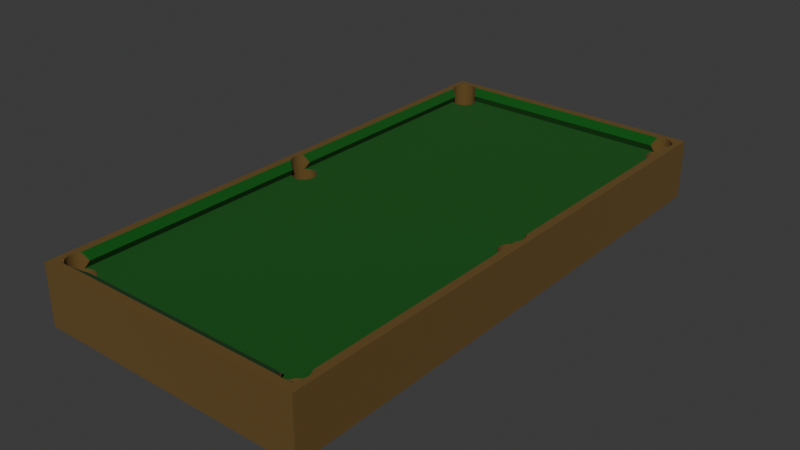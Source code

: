 # Source: pool_table.blend  (saved by Blender 5.1.30; exported with 4.5.12 LTS)
import bpy
from mathutils import Matrix  # noqa: F401  (used for matrix-valued properties, if any)

bpy.ops.wm.read_factory_settings(use_empty=True)
scene = bpy.context.scene
scene.name = 'Scene'

# ---- collections
col_collection = bpy.data.collections.new('Collection'); scene.collection.children.link(col_collection)

# ---- materials (node trees are filled in below, after node groups)
mat_material = bpy.data.materials.new('Material')
mat_material.alpha_threshold = 0.0
mat_material.use_backface_culling_lightprobe_volume = False
mat_material.roughness = 0.5
mat_material.line_color = (0.0, 0.0, 0.0, 1.0)
mat_material_001 = bpy.data.materials.new('Material.001')

# ---- material node trees
mat_material.use_nodes = True; mat_material.node_tree.nodes.clear()
_N = mat_material.node_tree.nodes; _L = mat_material.node_tree.links
n0 = _N.new('ShaderNodeOutputMaterial'); n0.name = 'Material Output'; n0.location = (200, 100)
n1 = _N.new('ShaderNodeBsdfPrincipled'); n1.name = 'Principled BSDF'; n1.location = (-200, 100)
n1.inputs[0].default_value = (0.1276, 0.0716, 0.01287, 1.0)
n1.inputs[2].default_value = 1.0
_L.new(n1.outputs[0], n0.inputs[0])
n0.is_active_output = True
mat_material_001.use_nodes = True; mat_material_001.node_tree.nodes.clear()
_N = mat_material_001.node_tree.nodes; _L = mat_material_001.node_tree.links
n0 = _N.new('ShaderNodeBsdfPrincipled'); n0.name = 'Principled BSDF'; n0.location = (-200, 100)
n0.inputs[0].default_value = (0.0, 0.08849, 0.001786, 1.0)
n0.inputs[2].default_value = 1.0
n1 = _N.new('ShaderNodeOutputMaterial'); n1.name = 'Material Output'; n1.location = (200, 100)
_L.new(n0.outputs[0], n1.inputs[0])
n1.is_active_output = True

# ---- world
world_world = bpy.data.worlds.new('World'); scene.world = world_world
world_world.use_nodes = True; world_world.node_tree.nodes.clear()
_N = world_world.node_tree.nodes; _L = world_world.node_tree.links
n0 = _N.new('ShaderNodeOutputWorld'); n0.name = 'World Output'; n0.location = (200, 100)
n1 = _N.new('ShaderNodeBackground'); n1.name = 'Background'; n1.location = (-200, 100)
n1.inputs[0].default_value = (0.05088, 0.05088, 0.05088, 1.0)
_L.new(n1.outputs[0], n0.inputs[0])
n0.is_active_output = True
world_world.color = (0.05088, 0.05088, 0.05088)
world_world.sun_shadow_jitter_overblur = 0.0

# ---- meshes
me_cube = bpy.data.meshes.new('Cube')
me_cube.from_pydata([(0.5, 0.5, -0.5), (0.4677, -0.4809, 0.2467), (0.5, -0.5, -0.5), (-0.5, 0.5, -0.5), (-0.4677, -0.4809, 0.2467), (-0.5, -0.5, -0.5), (0.5, -0.5, 0.5), (-0.5, -0.5, 0.5), (0.5, 0.5, 0.5), (-0.5, 0.5, 0.5), (0.4706, -0.4838, 0.5), (-0.4706, -0.4838, 0.5), (0.4706, 0.4838, 0.5), (-0.4706, 0.4838, 0.5), (0.0, -0.4838, 0.5), (0.0, 0.4838, 0.5), (0.0, -0.4809, 0.2467), (0.0, 0.4809, 0.2467), (0.0, 0.473, 0.3733), (0.0, -0.4638, 0.3733), (0.0, 0.0, 0.2467), (-0.4611, -0.4444, 0.2467), (-0.4611, -0.01655, 0.2467), (-0.4677, -0.4781, 0.2467), (-0.4677, -0.4471, 0.2467), (-0.4677, -0.01386, 0.2467), (-0.4536, -0.01857, 0.2467), (-0.4536, -0.4423, 0.2467), (-0.4454, -0.4411, 0.2467), (-0.4454, -0.01982, 0.2467), (-0.4368, -0.4407, 0.2467), (-0.4368, -0.02024, 0.2467), (-0.4201, -0.01857, 0.2467), (-0.4125, -0.01655, 0.2467), (-0.4283, -0.01982, 0.2467), (-0.4004, -0.01051, 0.2467), (-0.4058, -0.01383, 0.2467), (-0.3933, 0.0, 0.2467), (-0.3964, -0.006722, 0.2467), (-0.3939, -0.002614, 0.2467), (-0.4611, -0.4808, 0.2467), (-0.4609, -0.4809, 0.2467), (-0.4201, -0.4423, 0.2467), (-0.4128, -0.4809, 0.2467), (-0.4058, -0.4781, 0.2467), (-0.4058, -0.4471, 0.2467), (-0.4125, -0.4444, 0.2467), (-0.4125, -0.4808, 0.2467), (-0.4283, -0.4411, 0.2467), (-0.4004, -0.4747, 0.2467), (-0.4004, -0.4504, 0.2467), (-0.393, -0.4626, 0.2467), (-0.3939, -0.4668, 0.2467), (-0.3939, -0.4583, 0.2467), (-0.3964, -0.471, 0.2467), (-0.3964, -0.4542, 0.2467), (-0.4732, 0.4781, -0.5), (-0.4678, 0.4814, -0.5), (-0.4611, 0.4841, -0.5), (-0.4536, 0.4861, -0.5), (-0.4454, 0.4874, -0.5), (-0.4444, 0.4444, -0.5), (-0.4368, 0.4878, -0.5), (-0.4368, 0.444, -0.5), (-0.4283, 0.4444, -0.5), (-0.4283, 0.4874, -0.5), (-0.4201, 0.4457, -0.5), (-0.4201, 0.4861, -0.5), (-0.4125, 0.4477, -0.5), (-0.4125, 0.4841, -0.5), (-0.4058, 0.4814, -0.5), (-0.4058, 0.4504, -0.5), (-0.3964, 0.4575, -0.5), (-0.3964, 0.4743, -0.5), (-0.393, 0.4659, -0.5), (0.3933, 0.4659, -0.5), (-0.3939, 0.4616, -0.5), (-0.3939, 0.4702, -0.5), (0.3933, 0.001658, -0.5), (-0.4004, 0.4537, -0.5), (-0.4004, 0.4781, -0.5), (0.3941, 0.4616, -0.5), (0.3941, -0.002614, -0.5), (0.3941, 0.00593, -0.5), (0.3941, 0.4702, -0.5), (0.3966, 0.4575, -0.5), (0.3966, 0.01004, -0.5), (0.4007, 0.4537, -0.5), (0.4007, 0.01382, -0.5), (0.3966, -0.006722, -0.5), (0.3966, 0.4743, -0.5), (0.4061, -0.01383, -0.5), (0.4061, 0.01714, -0.5), (0.4061, 0.4504, -0.5), (0.4061, 0.4814, -0.5), (0.4128, 0.4477, -0.5), (0.4128, 0.01987, -0.5), (0.4128, 0.4841, -0.5), (0.4203, 0.4861, -0.5), (0.4203, 0.4457, -0.5), (0.4203, 0.02189, -0.5), (0.4203, -0.01857, -0.5), (0.4128, -0.01655, -0.5), (0.4007, -0.01051, -0.5), (0.4007, 0.4781, -0.5), (0.4286, -0.01982, -0.5), (0.4286, 0.02314, -0.5), (0.4286, 0.4444, -0.5), (0.4286, 0.4874, -0.5), (0.4371, -0.02024, -0.5), (0.4371, 0.02356, -0.5), (0.4371, 0.4878, -0.5), (0.4371, 0.444, -0.5), (0.4456, -0.01982, -0.5), (0.4456, -0.4411, -0.5), (0.4456, 0.02314, -0.5), (0.4456, 0.4444, -0.5), (0.4456, 0.4874, -0.5), (0.4409, -0.4409, -0.5), (0.4539, -0.4423, -0.5), (0.4539, -0.01857, -0.5), (0.4539, 0.4457, -0.5), (0.4539, 0.02189, -0.5), (0.4539, 0.4861, -0.5), (0.4614, -0.4444, -0.5), (0.4614, -0.01655, -0.5), (0.4614, 0.01987, -0.5), (0.4614, 0.4477, -0.5), (0.4681, -0.4471, -0.5), (0.4614, 0.4841, -0.5), (0.4681, 0.01714, -0.5), (0.4681, -0.01383, -0.5), (0.4681, 0.4504, -0.5), (0.4735, -0.4504, -0.5), (0.4735, -0.01051, -0.5), (0.4735, 0.01382, -0.5), (0.4681, 0.4814, -0.5), (0.4776, -0.4542, -0.5), (0.4776, -0.006722, -0.5), (0.4758, -0.4726, -0.5), (0.4776, 0.01004, -0.5), (0.4735, 0.4537, -0.5), (0.4735, 0.4781, -0.5), (0.4801, -0.4583, -0.5), (0.4801, -0.002614, -0.5), (0.4801, 0.00593, -0.5), (0.4776, 0.4575, -0.5), (0.4809, 0.001658, -0.5), (0.4809, 0.4659, -0.5), (0.4809, -0.4626, -0.5), (0.4801, 0.4616, -0.5), (0.4801, 0.4702, -0.5), (0.4801, -0.4668, -0.5), (0.4776, 0.4743, -0.5), (0.4776, -0.471, -0.5), (-0.4806, -0.4626, -0.5), (-0.4806, 0.001658, -0.5), (-0.4798, -0.4668, -0.5), (-0.4806, 0.4659, -0.5), (-0.4798, -0.002614, -0.5), (-0.4798, -0.4583, -0.5), (-0.4798, 0.4616, -0.5), (-0.4798, 0.00593, -0.5), (-0.4773, -0.471, -0.5), (-0.4798, 0.4702, -0.5), (-0.4773, -0.006722, -0.5), (-0.4773, -0.4542, -0.5), (-0.4773, 0.4575, -0.5), (-0.4773, 0.01004, -0.5), (-0.4732, -0.01051, -0.5), (-0.4732, -0.4504, -0.5), (-0.4732, 0.4537, -0.5), (-0.4732, 0.01382, -0.5), (-0.4678, -0.4781, -0.5), (-0.4678, -0.4471, -0.5), (-0.4678, -0.01383, -0.5), (-0.4678, 0.01714, -0.5), (-0.4749, -0.4731, -0.5), (-0.4732, -0.4747, -0.5), (-0.4773, 0.4743, -0.5), (-0.4678, 0.4504, -0.5), (-0.4611, -0.4444, -0.5), (-0.4611, -0.4808, -0.5), (-0.4611, -0.01655, -0.5), (-0.4611, 0.01987, -0.5), (-0.4611, 0.4477, -0.5), (-0.4536, -0.4828, -0.5), (-0.4536, -0.4423, -0.5), (-0.4536, -0.01857, -0.5), (-0.4536, 0.02189, -0.5), (-0.4536, 0.4457, -0.5), (-0.4454, 0.02314, -0.5), (-0.4454, 0.4444, -0.5), (-0.4454, -0.4841, -0.5), (-0.4454, -0.4411, -0.5), (-0.4454, -0.01982, -0.5), (-0.4368, -0.02024, -0.5), (-0.4368, -0.4407, -0.5), (-0.4368, 0.02356, -0.5), (-0.4283, 0.02314, -0.5), (-0.4283, -0.01982, -0.5), (-0.4283, -0.4411, -0.5), (-0.4283, -0.4841, -0.5), (-0.4368, -0.4845, -0.5), (-0.4201, -0.4828, -0.5), (-0.4201, -0.4423, -0.5), (-0.4201, -0.01857, -0.5), (-0.4201, 0.02189, -0.5), (-0.4125, -0.4808, -0.5), (-0.4125, -0.4444, -0.5), (-0.4125, -0.01655, -0.5), (-0.4125, 0.01987, -0.5), (-0.4058, -0.4471, -0.5), (-0.4058, -0.4781, -0.5), (-0.4058, -0.01383, -0.5), (-0.4058, 0.01714, -0.5), (-0.4004, -0.4504, -0.5), (-0.4004, -0.01051, -0.5), (-0.3964, -0.4542, -0.5), (-0.4004, -0.4747, -0.5), (-0.3964, -0.006722, -0.5), (-0.3939, -0.4668, -0.5), (-0.3939, -0.4583, -0.5), (-0.3939, -0.002614, -0.5), (-0.3939, 0.00593, -0.5), (-0.3964, -0.471, -0.5), (-0.3964, 0.01004, -0.5), (-0.4004, 0.01382, -0.5), (0.3933, -0.4626, -0.5), (-0.393, -0.4626, -0.5), (0.3941, -0.4668, -0.5), (0.3941, -0.4583, -0.5), (0.4007, -0.4747, -0.5), (0.4007, -0.4504, -0.5), (0.4061, -0.4471, -0.5), (0.4061, -0.4781, -0.5), (0.4128, -0.4444, -0.5), (0.4128, -0.4808, -0.5), (0.3966, -0.471, -0.5), (0.3966, -0.4542, -0.5), (-0.393, 0.001658, -0.5), (0.4203, -0.4828, -0.5), (0.4203, -0.4423, -0.5), (0.4371, -0.4407, -0.5), (0.4371, -0.4845, -0.5), (0.4286, -0.4841, -0.5), (0.4286, -0.4411, -0.5), (0.4456, -0.4841, -0.5), (0.4539, -0.4828, -0.5), (0.4735, -0.4747, -0.5), (0.4614, -0.4808, -0.5), (0.4681, -0.4781, -0.5), (0.4286, -0.4841, 0.5), (0.4266, -0.4838, 0.5), (0.4476, -0.4838, 0.5), (0.4456, -0.4841, 0.5), (0.4371, -0.4845, 0.5), (-0.4473, -0.4838, 0.5), (-0.4454, -0.4841, 0.5), (-0.4283, -0.4841, 0.5), (-0.4263, -0.4838, 0.5), (-0.4368, -0.4845, 0.5), (0.4735, 0.4537, 0.5), (0.4706, 0.0156, 0.5), (0.4706, 0.452, 0.5), (0.4706, 0.4798, 0.5), (0.4735, 0.4781, 0.5), (0.4776, 0.4743, 0.5), (0.4809, 0.4659, 0.5), (0.4801, 0.4616, 0.5), (0.4801, 0.4702, 0.5), (0.4776, 0.4575, 0.5), (0.4735, -0.4504, 0.5), (0.4735, -0.4747, 0.5), (0.4706, -0.4765, 0.5), (0.4706, -0.4486, 0.5), (0.4706, -0.01228, 0.5), (0.4776, -0.4542, 0.5), (0.4809, -0.4626, 0.5), (0.4801, -0.4668, 0.5), (0.4801, -0.4583, 0.5), (0.4776, -0.471, 0.5), (0.4735, -0.01051, 0.5), (0.4776, -0.006722, 0.5), (0.4776, 0.01004, 0.5), (0.4735, 0.01382, 0.5), (0.4809, 0.001658, 0.5), (0.4801, -0.002614, 0.5), (0.4801, 0.00593, 0.5), (-0.4798, -0.4668, 0.5), (-0.4806, -0.4626, 0.5), (-0.4773, -0.471, 0.5), (-0.4798, -0.4583, 0.5), (-0.4732, -0.4504, 0.5), (-0.4706, -0.4488, 0.5), (-0.4706, -0.01211, 0.5), (-0.4732, -0.4747, 0.5), (-0.4706, -0.4763, 0.5), (-0.4773, -0.4542, 0.5), (-0.4798, 0.4616, 0.5), (-0.4806, 0.4659, 0.5), (-0.4798, 0.4702, 0.5), (-0.4773, 0.4743, 0.5), (-0.4732, 0.4537, 0.5), (-0.4706, 0.01542, 0.5), (-0.4706, 0.4521, 0.5), (-0.4706, 0.4797, 0.5), (-0.4732, 0.4781, 0.5), (-0.4773, 0.4575, 0.5), (-0.4806, 0.001658, 0.5), (-0.4798, -0.002614, 0.5), (-0.4798, 0.00593, 0.5), (-0.4732, -0.01051, 0.5), (-0.4732, 0.01382, 0.5), (-0.4773, -0.006722, 0.5), (-0.4773, 0.01004, 0.5), (-0.462, 0.4838, 0.5), (-0.4611, 0.4841, 0.5), (-0.4454, 0.4874, 0.5), (-0.4536, 0.4861, 0.5), (-0.4283, 0.4874, 0.5), (-0.4125, 0.4841, 0.5), (-0.4116, 0.4838, 0.5), (-0.4201, 0.4861, 0.5), (-0.4368, 0.4878, 0.5), (0.4128, 0.4841, 0.5), (0.4119, 0.4838, 0.5), (0.4286, 0.4874, 0.5), (0.4203, 0.4861, 0.5), (0.4456, 0.4874, 0.5), (0.4614, 0.4841, 0.5), (0.4623, 0.4838, 0.5), (0.4539, 0.4861, 0.5), (0.4371, 0.4878, 0.5), (-0.4657, -0.4789, 0.4692), (-0.4611, -0.4808, 0.4812), (-0.4125, -0.4808, 0.4812), (-0.4536, -0.4828, 0.494), (-0.3933, -0.4638, 0.3733), (-0.3939, -0.4668, 0.3929), (-0.3964, -0.471, 0.4189), (-0.4004, -0.4747, 0.4429), (-0.4058, -0.4781, 0.4639), (-0.4201, -0.4828, 0.494), (0.4658, -0.479, 0.4697), (0.4681, -0.4781, 0.4839), (0.4681, -0.4471, 0.4839), (0.4506, -0.01906, 0.3733), (0.4506, -0.4419, 0.3733), (0.4539, -0.4423, 0.3939), (0.4614, -0.4444, 0.4419), (0.4539, -0.01857, 0.3939), (0.4614, -0.01655, 0.4419), (0.4681, -0.01383, 0.4839), (-0.4506, 0.02234, 0.3733), (-0.4506, 0.4452, 0.3733), (-0.4536, 0.4457, 0.3921), (-0.4611, 0.4477, 0.4401), (-0.4669, 0.4818, 0.4763), (-0.4678, 0.4814, 0.4821), (-0.4678, 0.4504, 0.4821), (-0.4611, 0.01987, 0.4401), (-0.4678, 0.01714, 0.4821), (-0.4536, 0.02189, 0.3921), (0.3959, 0.473, 0.3733), (0.3966, 0.4743, 0.3879), (0.4007, 0.4781, 0.4327), (0.467, 0.4818, 0.4771), (0.4061, 0.4814, 0.4719), (-0.3964, 0.4743, 0.3879), (-0.3956, 0.473, 0.3733), (-0.4004, 0.4781, 0.4327), (-0.4058, 0.4814, 0.4719), (-0.405, 0.4809, 0.2467), (-0.3964, 0.4743, 0.3533), (-0.4004, 0.4781, 0.292), (0.3966, 0.4743, 0.3533), (0.4053, 0.4809, 0.2467), (0.4007, 0.4781, 0.292), (-0.4506, -0.4419, 0.3733), (-0.4506, -0.01902, 0.3733), (-0.4536, -0.01857, 0.3921), (-0.4611, -0.01655, 0.4401), (-0.4678, -0.01383, 0.4821), (-0.4678, -0.4781, 0.4821), (-0.4678, -0.4471, 0.4821), (-0.4536, -0.4423, 0.3921), (-0.4611, -0.4444, 0.4401), (-0.4611, -0.01655, 0.2953), (-0.4536, -0.01857, 0.3514), (-0.4657, -0.4789, 0.2612), (-0.4611, -0.4444, 0.2953), (-0.4536, -0.4423, 0.3514), (-0.4536, 0.4457, 0.3514), (-0.4677, 0.01717, 0.2467), (-0.4677, 0.4504, 0.2467), (-0.4611, 0.4477, 0.2953), (-0.4611, 0.01987, 0.2953), (-0.4536, 0.02189, 0.3514), (0.4614, 0.01987, 0.4419), (0.4681, 0.01714, 0.4839), (0.4506, 0.4452, 0.3733), (0.4506, 0.02238, 0.3733), (0.4539, 0.02189, 0.3939), (0.4539, 0.4457, 0.3939), (0.4614, 0.4477, 0.4419), (0.4681, 0.4814, 0.4839), (0.4681, 0.4504, 0.4839), (0.4677, 0.01729, 0.2467), (0.4614, 0.01987, 0.2932), (0.4677, 0.4503, 0.2467), (0.4539, 0.02189, 0.3493), (0.4539, 0.4457, 0.3493), (0.4614, 0.4477, 0.2932), (0.4658, -0.479, 0.2606), (0.4677, -0.4782, 0.2467), (0.4677, -0.4469, 0.2467), (0.4677, -0.01397, 0.2467), (0.4614, -0.4444, 0.2932), (0.4539, -0.4423, 0.3493), (0.4539, -0.01857, 0.3493), (0.4614, -0.01655, 0.2932), (0.3935, -0.4638, 0.3733), (0.3941, -0.4668, 0.3929), (0.3966, -0.471, 0.4189), (0.4007, -0.4747, 0.4429), (0.4061, -0.4781, 0.4639), (0.4128, -0.4808, 0.4812), (0.4614, -0.4808, 0.4812), (0.4539, -0.4828, 0.494), (0.4203, -0.4828, 0.494), (0.4128, -0.4808, 0.2472), (0.4614, -0.4808, 0.2472), (0.4611, -0.4809, 0.2467), (0.4131, -0.4809, 0.2467), (0.3941, -0.4668, 0.3505), (0.4007, -0.4747, 0.292), (0.3966, -0.471, 0.3201), (0.4061, -0.4781, 0.2674), (-0.4611, -0.4808, 0.2472), (-0.4125, -0.4808, 0.2472), (-0.3939, -0.4668, 0.3505), (-0.3964, -0.471, 0.3201), (-0.4058, -0.4781, 0.2674), (-0.4004, -0.4747, 0.292), (0.3941, -0.002614, 0.2467), (0.3936, 0.0, 0.2467), (0.3966, -0.006722, 0.2467), (0.4007, -0.01051, 0.2467), (0.4061, -0.01383, 0.2467), (0.4128, -0.01655, 0.2467), (0.4203, -0.01857, 0.2467), (0.4456, -0.01982, 0.2467), (0.4371, -0.02024, 0.2467), (0.4286, -0.01982, 0.2467), (0.3933, -0.4626, 0.2467), (0.3941, -0.4668, 0.2467), (0.3941, -0.4583, 0.2467), (0.3966, -0.471, 0.2467), (0.3966, -0.4542, 0.2467), (0.4061, -0.4781, 0.2467), (0.4061, -0.4471, 0.2467), (0.4203, -0.4423, 0.2467), (0.4128, -0.4444, 0.2467), (0.4128, -0.4808, 0.2467), (0.4007, -0.4747, 0.2467), (0.4007, -0.4504, 0.2467), (0.4539, -0.01857, 0.2467), (0.4539, -0.4423, 0.2467), (0.4456, -0.4411, 0.2467), (0.4371, -0.4407, 0.2467), (0.4286, -0.4411, 0.2467), (0.4614, -0.4808, 0.2467), (0.4614, -0.4444, 0.2467), (0.4614, -0.01655, 0.2467), (0.3941, 0.4616, 0.2467), (0.3933, 0.4659, 0.2467), (0.3966, 0.4575, 0.2467), (0.3966, 0.4743, 0.2467), (0.3941, 0.4702, 0.2467), (0.4061, 0.4504, 0.2467), (0.4128, 0.4477, 0.2467), (0.4203, 0.4457, 0.2467), (0.4286, 0.4444, 0.2467), (0.4007, 0.4537, 0.2467), (0.4007, 0.4781, 0.2467), (0.3933, 0.001658, 0.2467), (0.3941, 0.00593, 0.2467), (0.4007, 0.01382, 0.2467), (0.3966, 0.01004, 0.2467), (0.4128, 0.01987, 0.2467), (0.4286, 0.02314, 0.2467), (0.4203, 0.02189, 0.2467), (0.4061, 0.01714, 0.2467), (0.4371, 0.02356, 0.2467), (0.4371, 0.444, 0.2467), (0.4539, 0.02189, 0.2467), (0.4539, 0.4457, 0.2467), (0.4456, 0.02314, 0.2467), (0.4456, 0.4444, 0.2467), (0.4614, 0.4477, 0.2467), (0.4614, 0.01987, 0.2467), (-0.4611, 0.01987, 0.2467), (-0.4611, 0.4477, 0.2467), (-0.4536, 0.02189, 0.2467), (-0.4454, 0.02314, 0.2467), (-0.4454, 0.4444, 0.2467), (-0.4368, 0.444, 0.2467), (-0.4283, 0.4444, 0.2467), (-0.4536, 0.4457, 0.2467), (-0.4004, 0.4537, 0.2467), (-0.4058, 0.4504, 0.2467), (-0.4125, 0.4477, 0.2467), (-0.4201, 0.4457, 0.2467), (-0.3964, 0.4743, 0.2467), (-0.393, 0.4659, 0.2467), (-0.3939, 0.4616, 0.2467), (-0.3939, 0.4702, 0.2467), (-0.3964, 0.4575, 0.2467), (-0.4004, 0.4781, 0.2467), (-0.4368, 0.02356, 0.2467), (-0.4125, 0.01987, 0.2467), (-0.4201, 0.02189, 0.2467), (-0.4283, 0.02314, 0.2467), (-0.3964, 0.01004, 0.2467), (-0.4004, 0.01382, 0.2467), (-0.393, 0.001658, 0.2467), (-0.3939, 0.00593, 0.2467), (-0.4058, 0.01714, 0.2467)], [], [(23, 4, 41, 40), (47, 43, 16, 20, 37, 39, 38, 35, 36, 33, 32, 34, 31, 29, 26, 22, 25, 24, 21, 27, 28, 30, 48, 42, 46, 45, 50, 55, 53, 51, 52, 54, 49, 44), (2, 6, 7, 5), (5, 7, 9, 3), (153, 0, 2, 139, 154, 152, 149, 143, 137, 133, 128, 124, 119, 114, 118, 109, 113, 120, 125, 131, 134, 138, 144, 147, 145, 140, 135, 130, 126, 122, 115, 110, 112, 116, 121, 127, 132, 141, 146, 150, 148, 151), (163, 177, 5, 3, 179, 164, 158, 161, 167, 171, 180, 185, 190, 192, 61, 198, 191, 189, 184, 176, 172, 168, 162, 156, 159, 165, 169, 175, 183, 188, 195, 196, 197, 194, 187, 181, 174, 170, 166, 160, 155, 157), (179, 3, 0, 153, 142, 136, 129, 123, 117, 111, 108, 98, 97, 94, 104, 90, 84, 75, 81, 85, 87, 93, 95, 99, 107, 112, 110, 106, 100, 96, 92, 88, 86, 83, 78, 82, 89, 103, 91, 102, 101, 105, 109, 118, 243, 246, 242, 236, 234, 233, 239, 231, 228, 230, 238, 232, 235, 237, 241, 245, 244, 247, 248, 250, 251, 249, 139, 2, 5, 177, 178, 173, 182, 186, 193, 203, 202, 204, 208, 213, 219, 225, 221, 229, 222, 218, 216, 212, 209, 205, 201, 197, 196, 200, 206, 210, 214, 217, 220, 223, 240, 224, 226, 227, 215, 211, 207, 199, 198, 61, 63, 64, 66, 68, 71, 79, 72, 76, 74, 77, 73, 80, 70, 69, 67, 65, 62, 60, 59, 58, 57, 56), (0, 8, 6, 2), (3, 9, 8, 0), (11, 7, 6, 10, 254, 255, 256, 252, 253, 14, 260, 259, 261, 258, 257), (274, 10, 6, 8, 12, 265, 266, 267, 270, 268, 269, 271, 262, 264, 263, 285, 284, 288, 286, 287, 283, 282, 276, 275, 272, 277, 280, 278, 279, 281, 273), (306, 13, 9, 7, 11, 297, 296, 291, 289, 290, 292, 298, 293, 294, 295, 312, 314, 310, 309, 311, 315, 313, 304, 305, 303, 308, 299, 300, 301, 302, 307), (331, 12, 8, 9, 13, 316, 317, 319, 318, 324, 320, 323, 321, 322, 15, 326, 325, 328, 327, 333, 329, 332, 330), (11, 257, 337, 335, 334), (260, 14, 19, 338, 339, 340, 341, 342, 336, 343), (10, 274, 345, 344), (346, 275, 276, 353, 352, 351, 347, 348, 349, 350), (358, 13, 306, 359), (354, 355, 356, 357, 360, 305, 304, 362, 361, 363), (367, 12, 331), (15, 18, 364, 365, 366, 368, 326), (370, 18, 15, 322, 372, 371, 369), (13, 358, 316), (17, 18, 370, 374, 375, 373), (364, 18, 17, 377, 378, 376), (384, 297, 11, 334), (379, 380, 381, 382, 383, 295, 294, 385, 387, 386), (390, 4, 23), (380, 379, 392, 391, 24, 25, 388, 389), (355, 354, 398, 397, 394, 395, 396, 393), (399, 400, 263, 264, 407, 405, 404, 401, 402, 403), (265, 12, 367, 406), (401, 412, 413, 410, 408, 409, 411, 402), (414, 415, 1), (347, 420, 421, 417, 416, 418, 419, 348), (19, 14, 253, 430, 427, 426, 425, 424, 423, 422), (254, 10, 344, 428, 429), (431, 434, 16, 19, 422, 435, 437, 436, 438), (1, 433, 432, 414), (439, 41, 4, 390), (19, 16, 43, 440, 443, 444, 442, 441, 338), (446, 20, 16, 434, 464, 460, 465, 458, 456, 455, 457, 459, 466, 461, 463, 462, 471, 470, 469, 468, 473, 416, 417, 474, 467, 452, 453, 454, 451, 450, 449, 448, 447, 445), (472, 433, 1, 415), (377, 17, 20, 446, 486, 487, 489, 488, 493, 490, 492, 491, 494, 498, 496, 501, 408, 410, 500, 497, 499, 495, 483, 482, 481, 480, 484, 477, 475, 476, 479, 478, 485), (20, 17, 373, 519, 514, 517, 515, 516, 518, 510, 511, 512, 513, 508, 507, 506, 509, 503, 395, 394, 502, 504, 505, 520, 523, 522, 521, 528, 525, 524, 527, 526, 37), (324, 62, 65, 320), (320, 65, 67, 323), (323, 67, 69, 321), (322, 321, 69, 70, 372), (375, 371, 372, 70, 80, 519, 373), (519, 80, 73, 514), (374, 369, 371, 375), (73, 77, 517, 514), (374, 370, 369), (77, 74, 515, 517), (74, 76, 516, 515), (76, 72, 518, 516), (72, 79, 510, 518), (79, 71, 511, 510), (71, 68, 512, 511), (68, 66, 513, 512), (66, 64, 508, 513), (64, 63, 507, 508), (63, 61, 192, 506, 507), (192, 190, 509, 506), (356, 355, 393), (190, 185, 503, 509), (357, 356, 393, 396), (185, 180, 360, 357, 396, 395, 503), (180, 171, 303, 305, 360), (171, 167, 308, 303), (308, 167, 161, 299), (299, 161, 158, 300), (300, 158, 164, 301), (301, 164, 179, 302), (302, 179, 56, 307), (306, 307, 56, 57, 359), (359, 57, 58, 317, 316, 358), (317, 58, 59, 319), (319, 59, 60, 318), (318, 60, 62, 324), (333, 111, 117, 329), (329, 117, 123, 332), (332, 123, 129, 330), (331, 330, 129, 136, 406, 367), (406, 136, 142, 266, 265), (266, 142, 153, 267), (153, 151, 270, 267), (151, 148, 268, 270), (148, 150, 269, 268), (150, 146, 271, 269), (146, 141, 262, 271), (264, 262, 141, 132, 407), (405, 407, 132, 127, 500, 410, 413), (127, 121, 497, 500), (404, 405, 413, 412), (121, 116, 499, 497), (404, 412, 401), (116, 112, 495, 499), (112, 107, 483, 495), (107, 99, 482, 483), (99, 95, 481, 482), (95, 93, 480, 481), (93, 87, 484, 480), (87, 85, 477, 484), (477, 85, 81, 475), (475, 81, 75, 476), (476, 75, 84, 479), (479, 84, 90, 478), (376, 365, 364), (478, 90, 104, 485), (378, 366, 365, 376), (485, 104, 94, 368, 366, 378, 377), (368, 94, 97, 325, 326), (325, 97, 98, 328), (328, 98, 108, 327), (327, 108, 111, 333), (520, 198, 199, 523), (523, 199, 207, 522), (522, 207, 211, 521), (521, 211, 215, 528), (528, 215, 227, 525), (525, 227, 226, 524), (226, 224, 527, 524), (224, 240, 526, 527), (39, 37, 526, 240, 223), (38, 39, 223, 220), (35, 38, 220, 217), (36, 35, 217, 214), (33, 36, 214, 210), (32, 33, 210, 206), (34, 32, 206, 200), (31, 34, 200, 196), (29, 31, 196, 195), (26, 29, 195, 188), (381, 380, 389), (22, 26, 188, 183), (382, 381, 389, 388), (383, 382, 388, 25, 22, 183, 175), (175, 169, 312, 295, 383), (169, 165, 314, 312), (314, 165, 159, 310), (310, 159, 156, 309), (309, 156, 162, 311), (311, 162, 168, 315), (315, 168, 172, 313), (304, 313, 172, 176, 362), (397, 361, 362, 176, 184, 502, 394), (502, 184, 189, 504), (398, 363, 361, 397), (504, 189, 191, 505), (354, 363, 398), (505, 191, 198, 520), (494, 110, 115, 498), (498, 115, 122, 496), (411, 403, 402), (496, 122, 126, 501), (409, 399, 403, 411), (501, 126, 130, 400, 399, 409, 408), (400, 130, 135, 285, 263), (285, 135, 140, 284), (140, 145, 288, 284), (145, 147, 286, 288), (147, 144, 287, 286), (144, 138, 283, 287), (138, 134, 282, 283), (276, 282, 134, 131, 353), (352, 353, 131, 125, 474, 417, 421), (125, 120, 467, 474), (351, 352, 421, 420), (120, 113, 452, 467), (351, 420, 347), (113, 109, 453, 452), (109, 105, 454, 453), (105, 101, 451, 454), (101, 102, 450, 451), (102, 91, 449, 450), (91, 103, 448, 449), (103, 89, 447, 448), (447, 89, 82, 445), (445, 82, 78, 486, 446), (486, 78, 83, 487), (487, 83, 86, 489), (489, 86, 88, 488), (488, 88, 92, 493), (493, 92, 96, 490), (490, 96, 100, 492), (492, 100, 106, 491), (491, 106, 110, 494), (201, 48, 30, 197), (205, 42, 48, 201), (209, 46, 42, 205), (212, 45, 46, 209), (216, 50, 45, 212), (218, 55, 50, 216), (53, 55, 218, 222), (51, 53, 222, 229), (52, 51, 229, 221), (339, 338, 441), (54, 52, 221, 225), (340, 339, 441, 442), (49, 54, 225, 219), (341, 340, 442, 444), (44, 49, 219, 213), (342, 341, 444, 443), (47, 44, 213, 208), (336, 342, 443, 440), (336, 440, 43, 47, 208, 204, 343), (204, 202, 259, 260, 343), (202, 203, 261, 259), (203, 193, 258, 261), (257, 258, 193, 186, 337), (335, 337, 186, 182, 40, 41, 439), (23, 40, 182, 173, 384, 334, 335, 439, 390), (173, 178, 296, 297, 384), (178, 177, 163, 291, 296), (291, 163, 157, 289), (289, 157, 155, 290), (290, 155, 160, 292), (292, 160, 166, 298), (298, 166, 170, 293), (294, 293, 170, 174, 385), (391, 387, 385, 174, 181, 21, 24), (187, 27, 21, 181), (392, 386, 387, 391), (379, 386, 392), (194, 28, 27, 187), (197, 30, 28, 194), (470, 243, 118, 114, 469), (469, 114, 119, 468), (419, 349, 348), (468, 119, 124, 473), (418, 350, 349, 419), (473, 124, 128, 346, 350, 418, 416), (346, 128, 133, 272, 275), (272, 133, 137, 277), (137, 143, 280, 277), (143, 149, 278, 280), (149, 152, 279, 278), (152, 154, 281, 279), (154, 139, 249, 273, 281), (274, 273, 249, 251, 345), (344, 345, 251, 250, 472, 415, 414, 432, 428), (250, 248, 429, 428, 432, 433, 472), (248, 247, 255, 254, 429), (247, 244, 256, 255), (244, 245, 252, 256), (253, 252, 245, 241, 430), (427, 430, 241, 237, 464, 434, 431), (237, 235, 460, 464), (426, 427, 431, 438), (235, 232, 465, 460), (425, 426, 438, 436), (232, 238, 458, 465), (424, 425, 436, 437), (458, 238, 230, 456), (435, 423, 424, 437), (456, 230, 228, 455), (423, 435, 422), (455, 228, 231, 457), (457, 231, 239, 459), (459, 239, 233, 466), (466, 233, 234, 461), (461, 234, 236, 463), (463, 236, 242, 462), (462, 242, 246, 471), (471, 246, 243, 470)])
me_cube.polygons.foreach_set('material_index', [0, 1, 0, 0, 0, 0, 0, 0, 0, 0, 0, 0, 0, 0, 1, 0, 1, 0, 1, 0, 1, 1, 0, 1, 1, 0, 1, 0, 1, 1, 1, 0, 1, 0, 1, 1, 0, 1, 0, 0, 1, 1, 0, 1, 1, 0, 0, 0, 0, 0, 0, 0, 0, 0, 0, 0, 0, 0, 0, 0, 0, 0, 0, 0, 0, 0, 0, 0, 0, 0, 0, 0, 0, 0, 0, 0, 0, 0, 0, 0, 0, 0, 0, 0, 0, 0, 0, 0, 0, 0, 0, 0, 0, 0, 0, 0, 0, 0, 0, 0, 0, 0, 0, 0, 0, 0, 0, 0, 0, 0, 0, 0, 0, 0, 0, 0, 0, 0, 0, 0, 0, 0, 0, 0, 0, 0, 0, 0, 0, 0, 0, 0, 0, 0, 0, 0, 0, 0, 0, 0, 0, 0, 0, 0, 0, 0, 0, 0, 0, 0, 0, 0, 0, 0, 0, 0, 0, 0, 0, 0, 0, 0, 0, 0, 0, 0, 0, 0, 0, 0, 0, 0, 0, 0, 0, 0, 0, 0, 0, 0, 0, 0, 0, 0, 0, 0, 0, 0, 0, 0, 0, 0, 0, 0, 0, 0, 0, 0, 0, 0, 0, 0, 0, 0, 0, 0, 0, 0, 0, 0, 0, 0, 0, 0, 0, 0, 0, 0, 0, 0, 0, 0, 0, 0, 0, 0, 0, 0, 0, 0, 0, 0, 0, 0, 0, 0, 0, 0, 0, 0, 0, 0, 0, 0, 0, 0, 0, 0, 0, 0, 0, 0, 0, 0, 0, 0, 0, 0, 0, 0, 0, 0, 0, 0, 0, 0, 0])
_uv = me_cube.uv_layers.new(name='UVMap')
_uv.uv.foreach_set('vector', [0.8669, 0.7413, 0.8669, 0.7419, 0.8652, 0.7419, 0.8653, 0.7419, 0.8531, 0.7419, 0.8532, 0.7419, 0.75, 0.7419, 0.75, 0.625, 0.8483, 0.625, 0.8485, 0.6256, 0.8491, 0.6266, 0.8501, 0.6276, 0.8515, 0.6284, 0.8531, 0.629, 0.855, 0.6295, 0.8571, 0.6298, 0.8592, 0.6299, 0.8613, 0.6298, 0.8634, 0.6295, 0.8653, 0.629, 0.8669, 0.6284, 0.8669, 0.7337, 0.8653, 0.7331, 0.8634, 0.7326, 0.8613, 0.7323, 0.8592, 0.7322, 0.8571, 0.7323, 0.855, 0.7326, 0.8531, 0.7331, 0.8515, 0.7337, 0.8501, 0.7345, 0.8491, 0.7355, 0.8485, 0.7365, 0.8483, 0.7375, 0.8485, 0.7385, 0.8491, 0.7395, 0.8501, 0.7405, 0.8515, 0.7413, 0.375, 0.75, 0.625, 0.75, 0.625, 1.0, 0.375, 1.0, 0.375, 0.0, 0.625, 0.0, 0.625, 0.25, 0.375, 0.25, 0.3694, 0.5064, 0.375, 0.5, 0.375, 0.75, 0.369, 0.7431, 0.3694, 0.7427, 0.37, 0.7417, 0.3702, 0.7406, 0.37, 0.7396, 0.3694, 0.7385, 0.3684, 0.7376, 0.367, 0.7368, 0.3654, 0.7361, 0.3635, 0.7356, 0.3614, 0.7353, 0.3602, 0.7352, 0.3593, 0.6301, 0.3614, 0.63, 0.3635, 0.6296, 0.3654, 0.6291, 0.367, 0.6285, 0.3684, 0.6276, 0.3694, 0.6267, 0.37, 0.6257, 0.3702, 0.6246, 0.37, 0.6235, 0.3694, 0.6225, 0.3684, 0.6215, 0.367, 0.6207, 0.3654, 0.62, 0.3635, 0.6195, 0.3614, 0.6192, 0.3593, 0.6191, 0.3593, 0.514, 0.3614, 0.5139, 0.3635, 0.5136, 0.3654, 0.5131, 0.367, 0.5124, 0.3684, 0.5116, 0.3694, 0.5106, 0.37, 0.5096, 0.3702, 0.5085, 0.37, 0.5075, 0.1307, 0.7427, 0.1313, 0.7433, 0.125, 0.75, 0.125, 0.5, 0.1307, 0.5064, 0.1301, 0.5075, 0.1298, 0.5085, 0.1301, 0.5096, 0.1307, 0.5106, 0.1317, 0.5116, 0.1331, 0.5124, 0.1347, 0.5131, 0.1366, 0.5136, 0.1387, 0.5139, 0.1389, 0.5139, 0.1408, 0.6191, 0.1387, 0.6192, 0.1366, 0.6195, 0.1347, 0.62, 0.1331, 0.6207, 0.1317, 0.6215, 0.1307, 0.6225, 0.1301, 0.6235, 0.1298, 0.6246, 0.1301, 0.6257, 0.1307, 0.6267, 0.1317, 0.6276, 0.1331, 0.6285, 0.1347, 0.6291, 0.1366, 0.6296, 0.1387, 0.63, 0.1408, 0.6301, 0.1408, 0.7352, 0.1387, 0.7353, 0.1366, 0.7356, 0.1347, 0.7361, 0.1331, 0.7368, 0.1317, 0.7376, 0.1307, 0.7385, 0.1301, 0.7396, 0.1298, 0.7406, 0.1301, 0.7417, 0.1307, 0.5064, 0.125, 0.5, 0.375, 0.5, 0.3694, 0.5064, 0.3684, 0.5055, 0.367, 0.5047, 0.3654, 0.504, 0.3635, 0.5035, 0.3614, 0.5032, 0.3593, 0.5031, 0.3571, 0.5032, 0.3551, 0.5035, 0.3532, 0.504, 0.3515, 0.5047, 0.3502, 0.5055, 0.3492, 0.5064, 0.3485, 0.5075, 0.3483, 0.5085, 0.3485, 0.5096, 0.3492, 0.5106, 0.3502, 0.5116, 0.3515, 0.5124, 0.3532, 0.5131, 0.3551, 0.5136, 0.3571, 0.5139, 0.3593, 0.514, 0.3593, 0.6191, 0.3571, 0.6192, 0.3551, 0.6195, 0.3532, 0.62, 0.3515, 0.6207, 0.3502, 0.6215, 0.3492, 0.6225, 0.3485, 0.6235, 0.3483, 0.6246, 0.3485, 0.6257, 0.3492, 0.6267, 0.3502, 0.6276, 0.3515, 0.6285, 0.3532, 0.6291, 0.3551, 0.6296, 0.3571, 0.63, 0.3593, 0.6301, 0.3602, 0.7352, 0.3593, 0.7352, 0.3571, 0.7353, 0.3551, 0.7356, 0.3532, 0.7361, 0.3515, 0.7368, 0.3502, 0.7376, 0.3492, 0.7385, 0.3485, 0.7396, 0.3483, 0.7406, 0.3485, 0.7417, 0.3492, 0.7427, 0.3502, 0.7437, 0.3515, 0.7445, 0.3532, 0.7452, 0.3551, 0.7457, 0.3571, 0.746, 0.3593, 0.7461, 0.3614, 0.746, 0.3635, 0.7457, 0.3654, 0.7452, 0.367, 0.7445, 0.3684, 0.7437, 0.369, 0.7431, 0.375, 0.75, 0.125, 0.75, 0.1313, 0.7433, 0.1317, 0.7437, 0.1331, 0.7445, 0.1347, 0.7452, 0.1366, 0.7457, 0.1387, 0.746, 0.1408, 0.7461, 0.1429, 0.746, 0.145, 0.7457, 0.1469, 0.7452, 0.1485, 0.7445, 0.1499, 0.7437, 0.1509, 0.7427, 0.1515, 0.7417, 0.1517, 0.7406, 0.1515, 0.7396, 0.1509, 0.7385, 0.1499, 0.7376, 0.1485, 0.7368, 0.1469, 0.7361, 0.145, 0.7356, 0.1429, 0.7353, 0.1408, 0.7352, 0.1408, 0.6301, 0.1429, 0.63, 0.145, 0.6296, 0.1469, 0.6291, 0.1485, 0.6285, 0.1499, 0.6276, 0.1509, 0.6267, 0.1515, 0.6257, 0.1517, 0.6246, 0.1515, 0.6235, 0.1509, 0.6225, 0.1499, 0.6215, 0.1485, 0.6207, 0.1469, 0.62, 0.145, 0.6195, 0.1429, 0.6192, 0.1408, 0.6191, 0.1389, 0.5139, 0.1408, 0.514, 0.1429, 0.5139, 0.145, 0.5136, 0.1469, 0.5131, 0.1485, 0.5124, 0.1499, 0.5116, 0.1509, 0.5106, 0.1515, 0.5096, 0.1517, 0.5085, 0.1515, 0.5075, 0.1509, 0.5064, 0.1499, 0.5055, 0.1485, 0.5047, 0.1469, 0.504, 0.145, 0.5035, 0.1429, 0.5032, 0.1408, 0.5031, 0.1387, 0.5032, 0.1366, 0.5035, 0.1347, 0.504, 0.1331, 0.5047, 0.1317, 0.5055, 0.375, 0.5, 0.625, 0.5, 0.625, 0.75, 0.375, 0.75, 0.375, 0.25, 0.625, 0.25, 0.625, 0.5, 0.375, 0.5, 0.8677, 0.7427, 0.875, 0.75, 0.625, 0.75, 0.6323, 0.7427, 0.6381, 0.7427, 0.6386, 0.7428, 0.6407, 0.743, 0.6429, 0.7428, 0.6434, 0.7427, 0.75, 0.7427, 0.8566, 0.7427, 0.8571, 0.7428, 0.8592, 0.743, 0.8613, 0.7428, 0.8618, 0.7427, 0.6323, 0.7409, 0.6323, 0.7427, 0.625, 0.75, 0.625, 0.5, 0.6323, 0.5073, 0.6323, 0.5083, 0.6316, 0.5084, 0.6306, 0.5089, 0.63, 0.5096, 0.6298, 0.5106, 0.63, 0.5117, 0.6306, 0.513, 0.6316, 0.5143, 0.6323, 0.5151, 0.6323, 0.6212, 0.6316, 0.6216, 0.6306, 0.6225, 0.63, 0.6235, 0.6298, 0.6246, 0.63, 0.6256, 0.6306, 0.6266, 0.6316, 0.6276, 0.6323, 0.628, 0.6323, 0.7341, 0.6316, 0.7348, 0.6306, 0.7362, 0.63, 0.7375, 0.6298, 0.7386, 0.63, 0.7396, 0.6306, 0.7403, 0.6316, 0.7408, 0.8677, 0.5083, 0.8677, 0.5073, 0.875, 0.5, 0.875, 0.75, 0.8677, 0.7427, 0.8677, 0.7408, 0.8683, 0.7407, 0.8693, 0.7403, 0.8699, 0.7395, 0.8702, 0.7386, 0.8699, 0.7374, 0.8693, 0.7362, 0.8683, 0.7348, 0.8677, 0.7342, 0.8677, 0.6279, 0.8683, 0.6276, 0.8693, 0.6266, 0.8699, 0.6256, 0.8702, 0.6246, 0.8699, 0.6235, 0.8693, 0.6225, 0.8683, 0.6216, 0.8677, 0.6212, 0.8677, 0.515, 0.8683, 0.5144, 0.8693, 0.513, 0.8699, 0.5118, 0.8702, 0.5106, 0.8699, 0.5097, 0.8693, 0.5089, 0.8683, 0.5084, 0.6344, 0.5073, 0.6323, 0.5073, 0.625, 0.5, 0.875, 0.5, 0.8677, 0.5073, 0.8655, 0.5073, 0.8653, 0.5072, 0.8634, 0.5063, 0.8613, 0.5057, 0.8592, 0.5055, 0.8571, 0.5057, 0.855, 0.5063, 0.8531, 0.5072, 0.8529, 0.5073, 0.75, 0.5073, 0.647, 0.5073, 0.6468, 0.5072, 0.6449, 0.5063, 0.6429, 0.5057, 0.6407, 0.5055, 0.6386, 0.5057, 0.6365, 0.5063, 0.6346, 0.5072, 0.8677, 0.7427, 0.8618, 0.7427, 0.8636, 0.7426, 0.866, 0.7426, 0.8676, 0.7426, 0.8566, 0.7427, 0.75, 0.7427, 0.75, 0.7423, 0.8524, 0.7423, 0.8519, 0.7424, 0.8517, 0.7424, 0.8519, 0.7425, 0.8526, 0.7426, 0.8537, 0.7426, 0.8552, 0.7426, 0.6323, 0.7427, 0.6323, 0.7409, 0.6324, 0.7418, 0.6324, 0.7426, 0.6324, 0.7342, 0.6323, 0.7341, 0.6323, 0.628, 0.6324, 0.6284, 0.6325, 0.6291, 0.6327, 0.6296, 0.6327, 0.6298, 0.6327, 0.7368, 0.6327, 0.7362, 0.6325, 0.735, 0.8676, 0.5074, 0.8677, 0.5073, 0.8677, 0.5083, 0.8676, 0.5076, 0.8673, 0.6195, 0.8673, 0.5146, 0.8673, 0.5148, 0.8675, 0.5151, 0.8676, 0.5152, 0.8677, 0.515, 0.8677, 0.6212, 0.8676, 0.6208, 0.8675, 0.6201, 0.8673, 0.6196, 0.6324, 0.5074, 0.6323, 0.5073, 0.6344, 0.5073, 0.75, 0.5073, 0.75, 0.5077, 0.647, 0.5077, 0.6472, 0.5077, 0.6477, 0.5075, 0.6476, 0.5074, 0.647, 0.5073, 0.853, 0.5077, 0.75, 0.5077, 0.75, 0.5073, 0.8529, 0.5073, 0.8523, 0.5074, 0.8523, 0.5075, 0.8527, 0.5077, 0.8677, 0.5073, 0.8676, 0.5074, 0.8655, 0.5073, 0.75, 0.5081, 0.75, 0.5077, 0.853, 0.5077, 0.8525, 0.5078, 0.8515, 0.5079, 0.8512, 0.5081, 0.647, 0.5077, 0.75, 0.5077, 0.75, 0.5081, 0.6487, 0.5081, 0.6484, 0.5079, 0.6474, 0.5078, 0.8676, 0.7419, 0.8677, 0.7408, 0.8677, 0.7427, 0.8676, 0.7426, 0.8673, 0.7368, 0.8673, 0.6298, 0.8673, 0.6296, 0.8675, 0.6291, 0.8676, 0.6284, 0.8677, 0.6279, 0.8677, 0.7342, 0.8676, 0.7343, 0.8675, 0.7351, 0.8673, 0.7363, 0.867, 0.742, 0.8669, 0.7419, 0.8669, 0.7413, 0.8673, 0.6298, 0.8673, 0.7368, 0.8672, 0.7362, 0.8671, 0.7347, 0.8669, 0.7337, 0.8669, 0.6284, 0.8671, 0.6291, 0.8672, 0.6296, 0.8673, 0.5146, 0.8673, 0.6195, 0.8672, 0.6196, 0.8671, 0.6201, 0.8669, 0.6208, 0.8669, 0.5155, 0.8671, 0.5153, 0.8672, 0.5148, 0.6325, 0.6201, 0.6324, 0.6208, 0.6323, 0.6212, 0.6323, 0.5151, 0.6324, 0.5152, 0.6325, 0.5152, 0.6327, 0.5148, 0.6327, 0.5146, 0.6327, 0.6195, 0.6327, 0.6196, 0.6323, 0.5083, 0.6323, 0.5073, 0.6324, 0.5074, 0.6324, 0.5076, 0.6327, 0.5146, 0.6328, 0.5149, 0.6329, 0.5154, 0.6331, 0.5155, 0.6331, 0.6208, 0.6329, 0.6201, 0.6328, 0.6196, 0.6327, 0.6195, 0.633, 0.742, 0.6331, 0.7413, 0.6331, 0.7419, 0.6327, 0.6298, 0.6328, 0.6296, 0.6329, 0.6291, 0.6331, 0.6284, 0.6331, 0.7337, 0.6329, 0.7346, 0.6328, 0.7361, 0.6327, 0.7368, 0.75, 0.7423, 0.75, 0.7427, 0.6434, 0.7427, 0.6447, 0.7426, 0.6462, 0.7426, 0.6473, 0.7426, 0.648, 0.7425, 0.6482, 0.7424, 0.648, 0.7424, 0.6476, 0.7423, 0.6381, 0.7427, 0.6323, 0.7427, 0.6324, 0.7426, 0.634, 0.7426, 0.6363, 0.7426, 0.6468, 0.7419, 0.6467, 0.7419, 0.75, 0.7419, 0.75, 0.7423, 0.6476, 0.7423, 0.6481, 0.7422, 0.6485, 0.7422, 0.6484, 0.7421, 0.6478, 0.742, 0.6331, 0.7419, 0.6347, 0.7419, 0.6346, 0.7419, 0.633, 0.742, 0.8653, 0.7419, 0.8652, 0.7419, 0.8669, 0.7419, 0.867, 0.742, 0.75, 0.7423, 0.75, 0.7419, 0.8532, 0.7419, 0.8531, 0.7419, 0.8521, 0.742, 0.8515, 0.7421, 0.8514, 0.7422, 0.8518, 0.7422, 0.8524, 0.7423, 0.6516, 0.625, 0.75, 0.625, 0.75, 0.7419, 0.6467, 0.7419, 0.6468, 0.7419, 0.6485, 0.7413, 0.6498, 0.7405, 0.6508, 0.7395, 0.6515, 0.7385, 0.6517, 0.7375, 0.6515, 0.7365, 0.6508, 0.7355, 0.6498, 0.7345, 0.6485, 0.7337, 0.6468, 0.7331, 0.6449, 0.7326, 0.6429, 0.7323, 0.6407, 0.7322, 0.6386, 0.7323, 0.6365, 0.7326, 0.6346, 0.7331, 0.6331, 0.7337, 0.6331, 0.6284, 0.6346, 0.629, 0.6365, 0.6295, 0.6386, 0.6298, 0.6407, 0.6299, 0.6429, 0.6298, 0.6449, 0.6295, 0.6468, 0.629, 0.6485, 0.6284, 0.6498, 0.6276, 0.6508, 0.6266, 0.6515, 0.6256, 0.6346, 0.7419, 0.6347, 0.7419, 0.6331, 0.7419, 0.6331, 0.7413, 0.6487, 0.5081, 0.75, 0.5081, 0.75, 0.625, 0.6516, 0.625, 0.6517, 0.6246, 0.6515, 0.6236, 0.6508, 0.6226, 0.6498, 0.6216, 0.6485, 0.6208, 0.6468, 0.6202, 0.6449, 0.6197, 0.6429, 0.6194, 0.6407, 0.6193, 0.6386, 0.6194, 0.6365, 0.6197, 0.6346, 0.6202, 0.6331, 0.6208, 0.6331, 0.5155, 0.6346, 0.5161, 0.6365, 0.5166, 0.6386, 0.5169, 0.6407, 0.517, 0.6429, 0.5169, 0.6449, 0.5166, 0.6468, 0.5161, 0.6485, 0.5155, 0.6498, 0.5147, 0.6508, 0.5137, 0.6515, 0.5127, 0.6517, 0.5117, 0.6515, 0.5107, 0.6508, 0.5097, 0.6498, 0.5087, 0.75, 0.625, 0.75, 0.5081, 0.8512, 0.5081, 0.8501, 0.5087, 0.8491, 0.5097, 0.8485, 0.5107, 0.8483, 0.5117, 0.8485, 0.5127, 0.8491, 0.5137, 0.8501, 0.5147, 0.8515, 0.5155, 0.8531, 0.5161, 0.855, 0.5166, 0.8571, 0.5169, 0.8592, 0.517, 0.8613, 0.5169, 0.8634, 0.5166, 0.8653, 0.5161, 0.8669, 0.5155, 0.8669, 0.6208, 0.8653, 0.6202, 0.8634, 0.6197, 0.8613, 0.6194, 0.8592, 0.6193, 0.8571, 0.6194, 0.855, 0.6197, 0.8531, 0.6202, 0.8515, 0.6208, 0.8501, 0.6216, 0.8491, 0.6226, 0.8485, 0.6236, 0.8483, 0.6246, 0.8483, 0.625, 1.0, 0.7875, 1.0, 0.7125, 0.9688, 0.7125, 0.9688, 0.7875, 0.9688, 0.7875, 0.9688, 0.7125, 0.9375, 0.7125, 0.9375, 0.7875, 0.9375, 0.7875, 0.9375, 0.7125, 0.9062, 0.7125, 0.9062, 0.7875, 0.9023, 0.7875, 0.9062, 0.7875, 0.9062, 0.7125, 0.875, 0.7125, 0.875, 0.7854, 0.8438, 0.7719, 0.8438, 0.7825, 0.875, 0.7854, 0.875, 0.7125, 0.8438, 0.7125, 0.8438, 0.7685, 0.8701, 0.7685, 0.8438, 0.7685, 0.8438, 0.7125, 0.8125, 0.7125, 0.8125, 0.7685, 0.8125, 0.7765, 0.8125, 0.7791, 0.8438, 0.7825, 0.8438, 0.7719, 0.8125, 0.7125, 0.7812, 0.7125, 0.7812, 0.7685, 0.8125, 0.7685, 0.8125, 0.7765, 0.8031, 0.778, 0.8125, 0.7791, 0.7812, 0.7125, 0.75, 0.7125, 0.75, 0.7685, 0.7812, 0.7685, 0.75, 0.7125, 0.7188, 0.7125, 0.7188, 0.7685, 0.75, 0.7685, 0.7188, 0.7125, 0.6875, 0.7125, 0.6875, 0.7685, 0.7188, 0.7685, 0.6875, 0.7125, 0.6562, 0.7125, 0.6562, 0.7685, 0.6875, 0.7685, 0.6562, 0.7125, 0.625, 0.7125, 0.625, 0.7685, 0.6562, 0.7685, 0.625, 0.7125, 0.5938, 0.7125, 0.5938, 0.7685, 0.625, 0.7685, 0.5938, 0.7125, 0.5625, 0.7125, 0.5625, 0.7685, 0.5938, 0.7685, 0.5625, 0.7125, 0.5312, 0.7125, 0.5312, 0.7685, 0.5625, 0.7685, 0.5312, 0.7125, 0.5, 0.7125, 0.5, 0.7685, 0.5312, 0.7685, 0.5, 0.7125, 0.4724, 0.7125, 0.4688, 0.7125, 0.4688, 0.7685, 0.5, 0.7685, 0.4688, 0.7125, 0.4375, 0.7125, 0.4375, 0.7685, 0.4688, 0.7685, 0.4375, 0.7794, 0.4487, 0.778, 0.4375, 0.7764, 0.4375, 0.7125, 0.4062, 0.7125, 0.4062, 0.7685, 0.4375, 0.7685, 0.4062, 0.783, 0.4375, 0.7794, 0.4375, 0.7764, 0.4062, 0.7721, 0.4062, 0.7125, 0.375, 0.7125, 0.375, 0.7862, 0.4062, 0.783, 0.4062, 0.7721, 0.3753, 0.7685, 0.4062, 0.7685, 0.375, 0.7125, 0.3438, 0.7125, 0.3438, 0.7875, 0.3588, 0.7875, 0.375, 0.7862, 0.3438, 0.7125, 0.3125, 0.7125, 0.3125, 0.7875, 0.3438, 0.7875, 0.3125, 0.7875, 0.3125, 0.7125, 0.2812, 0.7125, 0.2812, 0.7875, 0.2812, 0.7875, 0.2812, 0.7125, 0.25, 0.7125, 0.25, 0.7875, 0.25, 0.7875, 0.25, 0.7125, 0.2188, 0.7125, 0.2188, 0.7875, 0.2188, 0.7875, 0.2188, 0.7125, 0.1875, 0.7125, 0.1875, 0.7875, 0.1875, 0.7875, 0.1875, 0.7125, 0.1562, 0.7125, 0.1562, 0.7875, 0.1412, 0.7875, 0.1562, 0.7875, 0.1562, 0.7125, 0.125, 0.7125, 0.125, 0.7862, 0.125, 0.7862, 0.125, 0.7125, 0.09375, 0.7125, 0.09375, 0.7875, 0.09773, 0.7875, 0.1207, 0.7857, 0.09375, 0.7875, 0.09375, 0.7125, 0.0625, 0.7125, 0.0625, 0.7875, 0.0625, 0.7875, 0.0625, 0.7125, 0.03125, 0.7125, 0.03125, 0.7875, 0.03125, 0.7875, 0.03125, 0.7125, 0.0, 0.7125, 0.0, 0.7875, 1.0, 0.7875, 1.0, 0.7125, 0.9688, 0.7125, 0.9688, 0.7875, 0.9688, 0.7875, 0.9688, 0.7125, 0.9375, 0.7125, 0.9375, 0.7875, 0.9375, 0.7875, 0.9375, 0.7125, 0.9062, 0.7125, 0.9062, 0.7875, 0.9023, 0.7875, 0.9062, 0.7875, 0.9062, 0.7125, 0.875, 0.7125, 0.875, 0.7863, 0.8801, 0.7858, 0.875, 0.7863, 0.875, 0.7125, 0.8438, 0.7125, 0.8438, 0.7875, 0.8605, 0.7875, 0.8438, 0.7875, 0.8438, 0.7125, 0.8125, 0.7125, 0.8125, 0.7875, 0.8125, 0.7125, 0.7812, 0.7125, 0.7812, 0.7875, 0.8125, 0.7875, 0.7812, 0.7125, 0.75, 0.7125, 0.75, 0.7875, 0.7812, 0.7875, 0.75, 0.7125, 0.7188, 0.7125, 0.7188, 0.7875, 0.75, 0.7875, 0.7188, 0.7125, 0.6875, 0.7125, 0.6875, 0.7875, 0.7188, 0.7875, 0.6875, 0.7125, 0.6562, 0.7125, 0.6562, 0.7875, 0.6875, 0.7875, 0.6395, 0.7875, 0.6562, 0.7875, 0.6562, 0.7125, 0.625, 0.7125, 0.625, 0.7863, 0.5938, 0.7831, 0.625, 0.7863, 0.625, 0.7125, 0.5938, 0.7125, 0.5938, 0.7685, 0.6233, 0.7685, 0.5938, 0.772, 0.5938, 0.7125, 0.5625, 0.7125, 0.5625, 0.7685, 0.5938, 0.7685, 0.5625, 0.7795, 0.5938, 0.7831, 0.5938, 0.772, 0.5625, 0.7762, 0.5625, 0.7125, 0.5312, 0.7125, 0.5312, 0.7685, 0.5625, 0.7685, 0.5625, 0.7795, 0.5625, 0.7762, 0.5502, 0.778, 0.5312, 0.7125, 0.5, 0.7125, 0.5, 0.7685, 0.5312, 0.7685, 0.5, 0.7125, 0.4688, 0.7125, 0.4688, 0.7685, 0.5, 0.7685, 0.4688, 0.7125, 0.4375, 0.7125, 0.4375, 0.7685, 0.4688, 0.7685, 0.4375, 0.7125, 0.4062, 0.7125, 0.4062, 0.7685, 0.4375, 0.7685, 0.4062, 0.7125, 0.375, 0.7125, 0.375, 0.7685, 0.4062, 0.7685, 0.375, 0.7125, 0.3438, 0.7125, 0.3438, 0.7685, 0.375, 0.7685, 0.3438, 0.7125, 0.3125, 0.7125, 0.3125, 0.7685, 0.3438, 0.7685, 0.3125, 0.7685, 0.3125, 0.7125, 0.2812, 0.7125, 0.2812, 0.7685, 0.2812, 0.7685, 0.2812, 0.7125, 0.25, 0.7125, 0.25, 0.7685, 0.25, 0.7685, 0.25, 0.7125, 0.2188, 0.7125, 0.2188, 0.7685, 0.2188, 0.7685, 0.2188, 0.7125, 0.1875, 0.7125, 0.1875, 0.7685, 0.1875, 0.7765, 0.1875, 0.7791, 0.1969, 0.778, 0.1875, 0.7685, 0.1875, 0.7125, 0.1562, 0.7125, 0.1562, 0.7685, 0.1562, 0.7719, 0.1562, 0.7825, 0.1875, 0.7791, 0.1875, 0.7765, 0.1562, 0.7685, 0.1562, 0.7125, 0.125, 0.7125, 0.125, 0.7854, 0.1562, 0.7825, 0.1562, 0.7719, 0.1299, 0.7685, 0.125, 0.7854, 0.125, 0.7125, 0.09375, 0.7125, 0.09375, 0.7875, 0.09773, 0.7875, 0.09375, 0.7875, 0.09375, 0.7125, 0.0625, 0.7125, 0.0625, 0.7875, 0.0625, 0.7875, 0.0625, 0.7125, 0.03125, 0.7125, 0.03125, 0.7875, 0.03125, 0.7875, 0.03125, 0.7125, 0.0, 0.7125, 0.0, 0.7875, 1.0, 0.7685, 1.0, 0.7125, 0.9688, 0.7125, 0.9688, 0.7685, 0.9688, 0.7685, 0.9688, 0.7125, 0.9375, 0.7125, 0.9375, 0.7685, 0.9375, 0.7685, 0.9375, 0.7125, 0.9062, 0.7125, 0.9062, 0.7685, 0.9062, 0.7685, 0.9062, 0.7125, 0.875, 0.7125, 0.875, 0.7685, 0.875, 0.7685, 0.875, 0.7125, 0.8438, 0.7125, 0.8438, 0.7685, 0.8438, 0.7685, 0.8438, 0.7125, 0.8125, 0.7125, 0.8125, 0.7685, 0.8125, 0.7125, 0.7812, 0.7125, 0.7812, 0.7685, 0.8125, 0.7685, 0.7812, 0.7125, 0.75, 0.7125, 0.75, 0.7685, 0.7812, 0.7685, 0.7188, 0.7685, 0.7379, 0.7685, 0.75, 0.7685, 0.75, 0.7125, 0.7188, 0.7125, 0.6875, 0.7685, 0.7188, 0.7685, 0.7188, 0.7125, 0.6875, 0.7125, 0.6562, 0.7685, 0.6875, 0.7685, 0.6875, 0.7125, 0.6562, 0.7125, 0.625, 0.7685, 0.6562, 0.7685, 0.6562, 0.7125, 0.625, 0.7125, 0.5938, 0.7685, 0.625, 0.7685, 0.625, 0.7125, 0.5938, 0.7125, 0.5625, 0.7685, 0.5938, 0.7685, 0.5938, 0.7125, 0.5625, 0.7125, 0.5312, 0.7685, 0.5625, 0.7685, 0.5625, 0.7125, 0.5312, 0.7125, 0.5, 0.7685, 0.5312, 0.7685, 0.5312, 0.7125, 0.5, 0.7125, 0.4688, 0.7685, 0.5, 0.7685, 0.5, 0.7125, 0.4688, 0.7125, 0.4375, 0.7685, 0.4688, 0.7685, 0.4688, 0.7125, 0.4375, 0.7125, 0.4375, 0.7794, 0.4487, 0.778, 0.4375, 0.7764, 0.4062, 0.7685, 0.4375, 0.7685, 0.4375, 0.7125, 0.4062, 0.7125, 0.4062, 0.783, 0.4375, 0.7794, 0.4375, 0.7764, 0.4062, 0.7721, 0.375, 0.7862, 0.4062, 0.783, 0.4062, 0.7721, 0.3753, 0.7685, 0.4062, 0.7685, 0.4062, 0.7125, 0.375, 0.7125, 0.375, 0.7125, 0.3438, 0.7125, 0.3438, 0.7875, 0.3588, 0.7875, 0.375, 0.7862, 0.3438, 0.7125, 0.3125, 0.7125, 0.3125, 0.7875, 0.3438, 0.7875, 0.3125, 0.7875, 0.3125, 0.7125, 0.2812, 0.7125, 0.2812, 0.7875, 0.2812, 0.7875, 0.2812, 0.7125, 0.25, 0.7125, 0.25, 0.7875, 0.25, 0.7875, 0.25, 0.7125, 0.2188, 0.7125, 0.2188, 0.7875, 0.2188, 0.7875, 0.2188, 0.7125, 0.1875, 0.7125, 0.1875, 0.7875, 0.1875, 0.7875, 0.1875, 0.7125, 0.1562, 0.7125, 0.1562, 0.7875, 0.1412, 0.7875, 0.1562, 0.7875, 0.1562, 0.7125, 0.125, 0.7125, 0.125, 0.7862, 0.09375, 0.7721, 0.09375, 0.783, 0.125, 0.7862, 0.125, 0.7125, 0.09375, 0.7125, 0.09375, 0.7685, 0.1247, 0.7685, 0.09375, 0.7685, 0.09375, 0.7125, 0.0625, 0.7125, 0.0625, 0.7685, 0.0625, 0.7764, 0.0625, 0.7794, 0.09375, 0.783, 0.09375, 0.7721, 0.0625, 0.7685, 0.0625, 0.7125, 0.03125, 0.7125, 0.03125, 0.7685, 0.05125, 0.778, 0.0625, 0.7794, 0.0625, 0.7764, 0.03125, 0.7685, 0.03125, 0.7125, 0.0, 0.7125, 0.0, 0.7685, 1.0, 0.7685, 1.0, 0.7125, 0.9688, 0.7125, 0.9688, 0.7685, 0.9688, 0.7685, 0.9688, 0.7125, 0.9375, 0.7125, 0.9375, 0.7685, 0.9375, 0.7762, 0.9375, 0.7795, 0.9498, 0.778, 0.9375, 0.7685, 0.9375, 0.7125, 0.9062, 0.7125, 0.9062, 0.7685, 0.9062, 0.772, 0.9062, 0.7831, 0.9375, 0.7795, 0.9375, 0.7762, 0.9062, 0.7685, 0.9062, 0.7125, 0.875, 0.7125, 0.875, 0.7863, 0.9062, 0.7831, 0.9062, 0.772, 0.8767, 0.7685, 0.875, 0.7863, 0.875, 0.7125, 0.8438, 0.7125, 0.8438, 0.7875, 0.8605, 0.7875, 0.8438, 0.7875, 0.8438, 0.7125, 0.8125, 0.7125, 0.8125, 0.7875, 0.8125, 0.7125, 0.7812, 0.7125, 0.7812, 0.7875, 0.8125, 0.7875, 0.7812, 0.7125, 0.75, 0.7125, 0.75, 0.7875, 0.7812, 0.7875, 0.75, 0.7125, 0.7188, 0.7125, 0.7188, 0.7875, 0.75, 0.7875, 0.7188, 0.7125, 0.6875, 0.7125, 0.6875, 0.7875, 0.7188, 0.7875, 0.6875, 0.7125, 0.6562, 0.7125, 0.6562, 0.7875, 0.6875, 0.7875, 0.6395, 0.7875, 0.6562, 0.7875, 0.6562, 0.7125, 0.625, 0.7125, 0.625, 0.7863, 0.5938, 0.7831, 0.625, 0.7863, 0.625, 0.7125, 0.5938, 0.7125, 0.5938, 0.7685, 0.6233, 0.7685, 0.5938, 0.772, 0.5938, 0.7125, 0.5625, 0.7125, 0.5625, 0.7685, 0.5938, 0.7685, 0.5625, 0.7795, 0.5938, 0.7831, 0.5938, 0.772, 0.5625, 0.7762, 0.5625, 0.7125, 0.5312, 0.7125, 0.5312, 0.7685, 0.5625, 0.7685, 0.5625, 0.7795, 0.5625, 0.7762, 0.5502, 0.778, 0.5312, 0.7125, 0.5, 0.7125, 0.5, 0.7685, 0.5312, 0.7685, 0.5, 0.7125, 0.4688, 0.7125, 0.4688, 0.7685, 0.5, 0.7685, 0.4688, 0.7125, 0.4375, 0.7125, 0.4375, 0.7685, 0.4688, 0.7685, 0.4375, 0.7125, 0.4062, 0.7125, 0.4062, 0.7685, 0.4375, 0.7685, 0.4062, 0.7125, 0.375, 0.7125, 0.375, 0.7685, 0.4062, 0.7685, 0.375, 0.7125, 0.3438, 0.7125, 0.3438, 0.7685, 0.375, 0.7685, 0.3438, 0.7125, 0.3125, 0.7125, 0.3125, 0.7685, 0.3438, 0.7685, 0.3125, 0.7685, 0.3125, 0.7125, 0.2812, 0.7125, 0.2812, 0.7685, 0.2812, 0.7685, 0.2812, 0.7125, 0.25, 0.7125, 0.25, 0.7685, 0.2621, 0.7685, 0.25, 0.7685, 0.25, 0.7125, 0.2188, 0.7125, 0.2188, 0.7685, 0.2188, 0.7685, 0.2188, 0.7125, 0.1875, 0.7125, 0.1875, 0.7685, 0.1875, 0.7685, 0.1875, 0.7125, 0.1562, 0.7125, 0.1562, 0.7685, 0.1562, 0.7685, 0.1562, 0.7125, 0.125, 0.7125, 0.125, 0.7685, 0.125, 0.7685, 0.125, 0.7125, 0.09375, 0.7125, 0.09375, 0.7685, 0.09375, 0.7685, 0.09375, 0.7125, 0.0625, 0.7125, 0.0625, 0.7685, 0.0625, 0.7685, 0.0625, 0.7125, 0.03125, 0.7125, 0.03125, 0.7685, 0.03125, 0.7685, 0.03125, 0.7125, 0.0, 0.7125, 0.0, 0.7685, 0.9688, 0.7125, 0.9688, 0.7685, 1.0, 0.7685, 1.0, 0.7125, 0.9375, 0.7125, 0.9375, 0.7685, 0.9688, 0.7685, 0.9688, 0.7125, 0.9062, 0.7125, 0.9062, 0.7685, 0.9375, 0.7685, 0.9375, 0.7125, 0.875, 0.7125, 0.875, 0.7685, 0.9062, 0.7685, 0.9062, 0.7125, 0.8438, 0.7125, 0.8438, 0.7685, 0.875, 0.7685, 0.875, 0.7125, 0.8125, 0.7125, 0.8125, 0.7685, 0.8438, 0.7685, 0.8438, 0.7125, 0.7812, 0.7685, 0.8125, 0.7685, 0.8125, 0.7125, 0.7812, 0.7125, 0.75, 0.7685, 0.7812, 0.7685, 0.7812, 0.7125, 0.75, 0.7125, 0.7188, 0.7685, 0.75, 0.7685, 0.75, 0.7125, 0.7188, 0.7125, 0.7188, 0.7795, 0.7413, 0.778, 0.7188, 0.7763, 0.6875, 0.7685, 0.7188, 0.7685, 0.7188, 0.7125, 0.6875, 0.7125, 0.6875, 0.7814, 0.7188, 0.7795, 0.7188, 0.7763, 0.6875, 0.774, 0.6562, 0.7685, 0.6875, 0.7685, 0.6875, 0.7125, 0.6562, 0.7125, 0.6562, 0.7832, 0.6875, 0.7814, 0.6875, 0.774, 0.6562, 0.7719, 0.625, 0.7685, 0.6562, 0.7685, 0.6562, 0.7125, 0.625, 0.7125, 0.625, 0.7848, 0.6562, 0.7832, 0.6562, 0.7719, 0.625, 0.7701, 0.5938, 0.7685, 0.625, 0.7685, 0.625, 0.7125, 0.5938, 0.7125, 0.5938, 0.7861, 0.625, 0.7848, 0.625, 0.7701, 0.5938, 0.7685, 0.5938, 0.7861, 0.5938, 0.7685, 0.5926, 0.7685, 0.5938, 0.7685, 0.5938, 0.7125, 0.5625, 0.7125, 0.5625, 0.7871, 0.5625, 0.7125, 0.5312, 0.7125, 0.5312, 0.7875, 0.5388, 0.7875, 0.5625, 0.7871, 0.5312, 0.7125, 0.5, 0.7125, 0.5, 0.7875, 0.5312, 0.7875, 0.5, 0.7125, 0.4688, 0.7125, 0.4688, 0.7875, 0.5, 0.7875, 0.4612, 0.7875, 0.4688, 0.7875, 0.4688, 0.7125, 0.4375, 0.7125, 0.4375, 0.7871, 0.4062, 0.7861, 0.4375, 0.7871, 0.4375, 0.7125, 0.4062, 0.7125, 0.4062, 0.7685, 0.4074, 0.7685, 0.4062, 0.7685, 0.3753, 0.7685, 0.4062, 0.7685, 0.4062, 0.7125, 0.375, 0.7125, 0.375, 0.7862, 0.3846, 0.7852, 0.4062, 0.7861, 0.4062, 0.7685, 0.3846, 0.7696, 0.375, 0.7125, 0.3438, 0.7125, 0.3438, 0.7875, 0.3588, 0.7875, 0.375, 0.7862, 0.3438, 0.7125, 0.3305, 0.7125, 0.3125, 0.7125, 0.3125, 0.7875, 0.3438, 0.7875, 0.3125, 0.7875, 0.3125, 0.7125, 0.2812, 0.7125, 0.2812, 0.7875, 0.2812, 0.7875, 0.2812, 0.7125, 0.25, 0.7125, 0.25, 0.7875, 0.25, 0.7875, 0.25, 0.7125, 0.2188, 0.7125, 0.2188, 0.7875, 0.2188, 0.7875, 0.2188, 0.7125, 0.1875, 0.7125, 0.1875, 0.7875, 0.1875, 0.7875, 0.1875, 0.7125, 0.1562, 0.7125, 0.1562, 0.7875, 0.1412, 0.7875, 0.1562, 0.7875, 0.1562, 0.7125, 0.125, 0.7125, 0.125, 0.7862, 0.09375, 0.7721, 0.09375, 0.783, 0.125, 0.7862, 0.125, 0.7125, 0.09375, 0.7125, 0.09375, 0.7685, 0.1247, 0.7685, 0.0625, 0.7125, 0.0625, 0.7685, 0.09375, 0.7685, 0.09375, 0.7125, 0.0625, 0.7764, 0.0625, 0.7794, 0.09375, 0.783, 0.09375, 0.7721, 0.05125, 0.778, 0.0625, 0.7794, 0.0625, 0.7764, 0.03125, 0.7125, 0.03125, 0.7685, 0.0625, 0.7685, 0.0625, 0.7125, 0.0, 0.7125, 0.0, 0.7685, 0.03125, 0.7685, 0.03125, 0.7125, 1.0, 0.7685, 1.0, 0.7125, 0.9862, 0.7125, 0.9688, 0.7125, 0.9688, 0.7685, 0.9688, 0.7685, 0.9688, 0.7125, 0.9375, 0.7125, 0.9375, 0.7685, 0.9375, 0.7762, 0.9375, 0.7795, 0.9498, 0.778, 0.9375, 0.7685, 0.9375, 0.7125, 0.9062, 0.7125, 0.9062, 0.7685, 0.9062, 0.772, 0.9062, 0.7831, 0.9375, 0.7795, 0.9375, 0.7762, 0.9062, 0.7685, 0.9062, 0.7125, 0.875, 0.7125, 0.875, 0.7863, 0.9062, 0.7831, 0.9062, 0.772, 0.8767, 0.7685, 0.875, 0.7863, 0.875, 0.7125, 0.8438, 0.7125, 0.8438, 0.7875, 0.8605, 0.7875, 0.8438, 0.7875, 0.8438, 0.7125, 0.8125, 0.7125, 0.8125, 0.7875, 0.8125, 0.7125, 0.7812, 0.7125, 0.7812, 0.7875, 0.8125, 0.7875, 0.7812, 0.7125, 0.75, 0.7125, 0.75, 0.7875, 0.7812, 0.7875, 0.75, 0.7125, 0.7188, 0.7125, 0.7188, 0.7875, 0.75, 0.7875, 0.7188, 0.7125, 0.6875, 0.7125, 0.6875, 0.7875, 0.7188, 0.7875, 0.6875, 0.7125, 0.6742, 0.7125, 0.6562, 0.7125, 0.6562, 0.7875, 0.6875, 0.7875, 0.6395, 0.7875, 0.6562, 0.7875, 0.6562, 0.7125, 0.625, 0.7125, 0.625, 0.7863, 0.6145, 0.7852, 0.625, 0.7863, 0.625, 0.7125, 0.5938, 0.7125, 0.5938, 0.7685, 0.6233, 0.7685, 0.6145, 0.7695, 0.5938, 0.7685, 0.5938, 0.7861, 0.5938, 0.7125, 0.5625, 0.7125, 0.5625, 0.7871, 0.5938, 0.7861, 0.5938, 0.7685, 0.5926, 0.7685, 0.5938, 0.7685, 0.5625, 0.7125, 0.5312, 0.7125, 0.5312, 0.7875, 0.5388, 0.7875, 0.5625, 0.7871, 0.5312, 0.7125, 0.5, 0.7125, 0.5, 0.7875, 0.5312, 0.7875, 0.5, 0.7125, 0.4688, 0.7125, 0.4688, 0.7875, 0.5, 0.7875, 0.4612, 0.7875, 0.4688, 0.7875, 0.4688, 0.7125, 0.4375, 0.7125, 0.4375, 0.7871, 0.4062, 0.7861, 0.4375, 0.7871, 0.4375, 0.7125, 0.4062, 0.7125, 0.4062, 0.7685, 0.4074, 0.7685, 0.4062, 0.7685, 0.4062, 0.7125, 0.375, 0.7125, 0.375, 0.7685, 0.4062, 0.7685, 0.375, 0.7848, 0.4062, 0.7861, 0.4062, 0.7685, 0.375, 0.7701, 0.375, 0.7125, 0.3438, 0.7125, 0.3438, 0.7685, 0.375, 0.7685, 0.3438, 0.7832, 0.375, 0.7848, 0.375, 0.7701, 0.3438, 0.7719, 0.3438, 0.7125, 0.3125, 0.7125, 0.3125, 0.7685, 0.3438, 0.7685, 0.3125, 0.7814, 0.3438, 0.7832, 0.3438, 0.7719, 0.3125, 0.774, 0.3125, 0.7685, 0.3125, 0.7125, 0.2812, 0.7125, 0.2812, 0.7685, 0.2812, 0.7763, 0.2812, 0.7795, 0.3125, 0.7814, 0.3125, 0.774, 0.2812, 0.7685, 0.2812, 0.7125, 0.25, 0.7125, 0.25, 0.7685, 0.2812, 0.7795, 0.2812, 0.7763, 0.2587, 0.778, 0.25, 0.7685, 0.25, 0.7125, 0.2188, 0.7125, 0.2188, 0.7685, 0.2188, 0.7685, 0.2188, 0.7125, 0.1875, 0.7125, 0.1875, 0.7685, 0.1875, 0.7685, 0.1875, 0.7125, 0.1562, 0.7125, 0.1562, 0.7685, 0.1562, 0.7685, 0.1562, 0.7125, 0.125, 0.7125, 0.125, 0.7685, 0.125, 0.7685, 0.125, 0.7125, 0.09375, 0.7125, 0.09375, 0.7685, 0.09375, 0.7685, 0.09375, 0.7125, 0.0625, 0.7125, 0.0625, 0.7685, 0.0625, 0.7685, 0.0625, 0.7125, 0.03125, 0.7125, 0.03125, 0.7685, 0.03125, 0.7685, 0.03125, 0.7125, 0.0, 0.7125, 0.0, 0.7685])
me_cube.materials.append(mat_material)
me_cube.materials.append(mat_material_001)
me_cube.use_mirror_vertex_groups = False
me_cube.update()

# ---- objects
ob_cube = bpy.data.objects.new('Cube', me_cube)

# ---- transforms, parenting, visibility, modifiers, constraints
ob_cube.location = (0.0, 0.0, 0.0)
ob_cube.scale = (1.37, 2.74, 0.3)
ob_cube.lock_rotations_4d = False
ob_cube.empty_display_type = 'ARROWS'
ob_cube.lineart.crease_threshold = 0.0

# ---- collection membership
col_collection.objects.link(ob_cube)

# ---- scene / render settings (as saved in the file)
scene.frame_start = 1; scene.frame_end = 250; scene.frame_set(1)
scene.render.engine = 'BLENDER_EEVEE_NEXT'
scene.render.bake_bias = 0.0
scene.render.bake_samples = 0
scene.cycles.sampling_pattern = 'TABULATED_SOBOL'
scene.eevee.use_volume_custom_range = False
bpy.context.view_layer.update()

# ---- added for rendering (the .blend has no active camera and no usable light): camera, sun
cam_auto = bpy.data.cameras.new('AutoCamera')
cam_auto.lens = 50.0
cam_auto.sensor_width = 36.0
cam_auto.clip_end = 1000.0
ob_auto_camera = bpy.data.objects.new('AutoCamera', cam_auto)
scene.collection.objects.link(ob_auto_camera)
ob_auto_camera.location = (2.8479, -3.41748, 2.27832)
ob_auto_camera.rotation_euler = (1.09748, -7.21219e-08, 0.694738)
scene.camera = ob_auto_camera
light_auto_sun = bpy.data.lights.new('AutoSun', 'SUN')
light_auto_sun.energy = 3.0
light_auto_sun.angle = 0.0523599
ob_auto_sun = bpy.data.objects.new('AutoSun', light_auto_sun)
scene.collection.objects.link(ob_auto_sun)
ob_auto_sun.rotation_euler = (0.872665, 0.174533, 0.523599)
bpy.context.view_layer.update()
